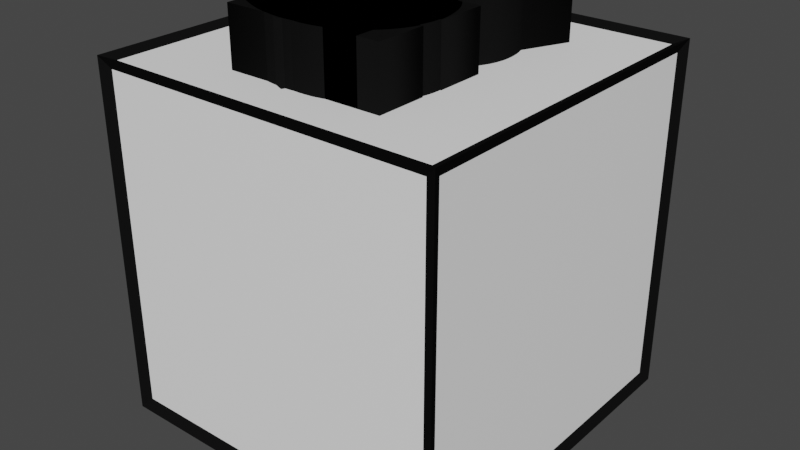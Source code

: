 # Source: block.blend  (saved by Blender 3.6.13; exported with 4.5.12 LTS)
import bpy
from mathutils import Matrix  # noqa: F401  (used for matrix-valued properties, if any)

bpy.ops.wm.read_factory_settings(use_empty=True)
scene = bpy.context.scene
scene.name = 'Scene'

# ---- collections
col_collection = bpy.data.collections.new('Collection'); scene.collection.children.link(col_collection)

# ---- materials (node trees are filled in below, after node groups)
mat_material = bpy.data.materials.new('Material')
mat_material.alpha_threshold = 0.0
mat_material.use_transparent_shadow = False
mat_material.preview_render_type = 'CUBE'
mat_material.roughness = 0.5
mat_material.line_color = (0.0, 0.0, 0.0, 1.0)
mat_material_002 = bpy.data.materials.new('Material.002')
mat_material_002.use_transparent_shadow = False
mat_material_002.diffuse_color = (0.00637, 0.00637, 0.00637, 1.0)
mat_material_009 = bpy.data.materials.new('Material.009')
mat_material_009.use_transparent_shadow = False
mat_material_009.diffuse_color = (0.00637, 0.00637, 0.00637, 1.0)
mat_material_003 = bpy.data.materials.new('Material.003')
mat_material_003.use_transparent_shadow = False
mat_material_003.diffuse_color = (0.00637, 0.00637, 0.00637, 1.0)
mat_material_004 = bpy.data.materials.new('Material.004')
mat_material_004.use_transparent_shadow = False
mat_material_004.diffuse_color = (0.00637, 0.00637, 0.00637, 1.0)
mat_material_005 = bpy.data.materials.new('Material.005')
mat_material_005.use_transparent_shadow = False
mat_material_005.diffuse_color = (0.00637, 0.00637, 0.00637, 1.0)
mat_material_006 = bpy.data.materials.new('Material.006')
mat_material_006.use_transparent_shadow = False
mat_material_006.diffuse_color = (0.00637, 0.00637, 0.00637, 1.0)
mat_material_007 = bpy.data.materials.new('Material.007')
mat_material_007.use_transparent_shadow = False
mat_material_007.diffuse_color = (0.00637, 0.00637, 0.00637, 1.0)
mat_material_008 = bpy.data.materials.new('Material.008')
mat_material_008.use_transparent_shadow = False
mat_material_008.diffuse_color = (0.00637, 0.00637, 0.00637, 1.0)

# ---- material node trees
mat_material.use_nodes = True; mat_material.node_tree.nodes.clear()
_N = mat_material.node_tree.nodes; _L = mat_material.node_tree.links
n0 = _N.new('ShaderNodeOutputMaterial'); n0.name = 'Material Output'; n0.location = (300, 300)
n1 = _N.new('ShaderNodeBsdfPrincipled'); n1.name = 'Principled BSDF'; n1.location = (10, 300)
n1.distribution = 'GGX'
n1.subsurface_method = 'RANDOM_WALK_SKIN'
n1.inputs[0].default_value = (1.0, 1.0, 1.0, 1.0)
n1.inputs[3].default_value = 1.45
n1.inputs[27].default_value = (0.0, 0.0, 0.0, 1.0)
n1.inputs[28].default_value = 1.0
_L.new(n1.outputs[0], n0.inputs[0])
n0.is_active_output = True

# ---- world
world_world = bpy.data.worlds.new('World'); scene.world = world_world
world_world.use_nodes = True; world_world.node_tree.nodes.clear()
_N = world_world.node_tree.nodes; _L = world_world.node_tree.links
n0 = _N.new('ShaderNodeOutputWorld'); n0.name = 'World Output'; n0.location = (300, 300)
n1 = _N.new('ShaderNodeBackground'); n1.name = 'Background'; n1.location = (10, 300)
n1.inputs[0].default_value = (0.05088, 0.05088, 0.05088, 1.0)
_L.new(n1.outputs[0], n0.inputs[0])
n0.is_active_output = True
world_world.color = (0.05088, 0.05088, 0.05088)
world_world.use_sun_shadow = False
world_world.sun_shadow_jitter_overblur = 0.0

# ---- meshes
me_cube = bpy.data.meshes.new('Cube')
me_cube.from_pydata([(0.4999, 0.4999, 0.4999), (0.4999, 0.4999, -0.4999), (0.4999, -0.4999, 0.4999), (0.4999, -0.4999, -0.4999), (-0.4999, 0.4999, 0.4999), (-0.4999, 0.4999, -0.4999), (-0.4999, -0.4999, 0.4999), (-0.4999, -0.4999, -0.4999)], [], [(0, 4, 6, 2), (3, 2, 6, 7), (7, 6, 4, 5), (5, 1, 3, 7), (1, 0, 2, 3), (5, 4, 0, 1)])
_uv = me_cube.uv_layers.new(name='UVMap')
_uv.uv.foreach_set('vector', [0.625, 0.5, 0.875, 0.5, 0.875, 0.75, 0.625, 0.75, 0.375, 0.75, 0.625, 0.75, 0.625, 1.0, 0.375, 1.0, 0.375, 0.0, 0.625, 0.0, 0.625, 0.25, 0.375, 0.25, 0.125, 0.5, 0.375, 0.5, 0.375, 0.75, 0.125, 0.75, 0.375, 0.5, 0.625, 0.5, 0.625, 0.75, 0.375, 0.75, 0.375, 0.25, 0.625, 0.25, 0.625, 0.5, 0.375, 0.5])
me_cube.materials.append(mat_material)
me_cube.materials.append(mat_material_002)
me_cube.use_mirror_vertex_groups = False
me_cube.update()

# ---- curves / text
txt_1 = bpy.data.curves.new('1', 'FONT')
txt_1.dimensions = '2D'
txt_1.body = '1'
txt_1.materials.append(mat_material_009)
txt_1.offset = 0.03
txt_1.extrude = 0.1
txt_1.size = 0.9181
txt_1_001 = bpy.data.curves.new('1.001', 'FONT')
txt_1_001.dimensions = '2D'
txt_1_001.body = '2'
txt_1_001.materials.append(mat_material_002)
txt_1_001.offset = 0.03
txt_1_001.extrude = 0.1
txt_1_001.size = 0.9181
txt_1_002 = bpy.data.curves.new('1.002', 'FONT')
txt_1_002.dimensions = '2D'
txt_1_002.body = '3'
txt_1_002.materials.append(mat_material_003)
txt_1_002.offset = 0.03
txt_1_002.extrude = 0.1
txt_1_002.size = 0.9181
txt_1_003 = bpy.data.curves.new('1.003', 'FONT')
txt_1_003.dimensions = '2D'
txt_1_003.body = '4'
txt_1_003.materials.append(mat_material_004)
txt_1_003.offset = 0.03
txt_1_003.extrude = 0.1
txt_1_003.size = 0.9181
txt_1_004 = bpy.data.curves.new('1.004', 'FONT')
txt_1_004.dimensions = '2D'
txt_1_004.body = '5'
txt_1_004.materials.append(mat_material_005)
txt_1_004.offset = 0.03
txt_1_004.extrude = 0.1
txt_1_004.size = 0.9181
txt_1_005 = bpy.data.curves.new('1.005', 'FONT')
txt_1_005.dimensions = '2D'
txt_1_005.body = '6'
txt_1_005.materials.append(mat_material_006)
txt_1_005.bevel_resolution = 10
txt_1_005.offset = 0.03
txt_1_005.extrude = 0.1
txt_1_005.resolution_u = 13
txt_1_005.size = 0.9181
txt_1_006 = bpy.data.curves.new('1.006', 'FONT')
txt_1_006.dimensions = '2D'
txt_1_006.body = '7'
txt_1_006.materials.append(mat_material_007)
txt_1_006.offset = 0.03
txt_1_006.extrude = 0.1
txt_1_006.size = 0.9181
txt_1_007 = bpy.data.curves.new('1.007', 'FONT')
txt_1_007.dimensions = '2D'
txt_1_007.body = '8'
txt_1_007.materials.append(mat_material_008)
txt_1_007.offset = 0.03
txt_1_007.extrude = 0.1
txt_1_007.resolution_u = 18
txt_1_007.size = 0.9181

# ---- objects
ob_cube = bpy.data.objects.new('Cube', me_cube)
ob_1 = bpy.data.objects.new('1', txt_1)
ob_2 = bpy.data.objects.new('2', txt_1_001)
ob_3 = bpy.data.objects.new('3', txt_1_002)
ob_4 = bpy.data.objects.new('4', txt_1_003)
ob_5 = bpy.data.objects.new('5', txt_1_004)
ob_6 = bpy.data.objects.new('6', txt_1_005)
ob_7 = bpy.data.objects.new('7', txt_1_006)
ob_8 = bpy.data.objects.new('8', txt_1_007)

# ---- transforms, parenting, visibility, modifiers, constraints
ob_cube.location = (-0.005352, 0.01306, 2.694e-05)
ob_cube.lock_rotations_4d = False
ob_cube.empty_display_type = 'ARROWS'
ob_cube.lineart.crease_threshold = 0.0
_m = ob_cube.modifiers.new('Wireframe', 'WIREFRAME')
_m.thickness = 0.05
_m.use_replace = False
_m.use_even_offset = False
_m.material_offset = 1
ob_1.location = (-0.2243, -0.3108, 0.5623)
ob_2.location = (-0.2243, -0.3108, 0.5623)
ob_3.location = (-0.2243, -0.3108, 0.5623)
ob_4.location = (-0.2243, -0.3108, 0.5623)
ob_5.location = (-0.2243, -0.3108, 0.5623)
ob_6.location = (-0.2243, -0.3108, 0.5623)
ob_7.location = (-0.2243, -0.3108, 0.5623)
ob_8.location = (-0.2243, -0.3108, 0.5623)

# ---- collection membership
col_collection.objects.link(ob_cube)
col_collection.objects.link(ob_1)
col_collection.objects.link(ob_2)
col_collection.objects.link(ob_3)
col_collection.objects.link(ob_4)
col_collection.objects.link(ob_5)
col_collection.objects.link(ob_6)
col_collection.objects.link(ob_7)
col_collection.objects.link(ob_8)

# ---- scene / render settings (as saved in the file)
scene.frame_start = 1; scene.frame_end = 250; scene.frame_set(1)
scene.render.engine = 'BLENDER_EEVEE_NEXT'
scene.cycles.sampling_pattern = 'TABULATED_SOBOL'
scene.view_settings.view_transform = 'Filmic'
bpy.context.view_layer.update()

# ---- added for rendering (the .blend has no active camera and no usable light): camera, sun
cam_auto = bpy.data.cameras.new('AutoCamera')
cam_auto.lens = 50.0
cam_auto.sensor_width = 36.0
cam_auto.clip_end = 1000.0
ob_auto_camera = bpy.data.objects.new('AutoCamera', cam_auto)
scene.collection.objects.link(ob_auto_camera)
ob_auto_camera.location = (1.66917, -1.99637, 1.36364)
ob_auto_camera.rotation_euler = (1.09748, -7.21219e-08, 0.694738)
scene.camera = ob_auto_camera
light_auto_sun = bpy.data.lights.new('AutoSun', 'SUN')
light_auto_sun.energy = 3.0
light_auto_sun.angle = 0.0523599
ob_auto_sun = bpy.data.objects.new('AutoSun', light_auto_sun)
scene.collection.objects.link(ob_auto_sun)
ob_auto_sun.rotation_euler = (0.872665, 0.174533, 0.523599)
bpy.context.view_layer.update()
